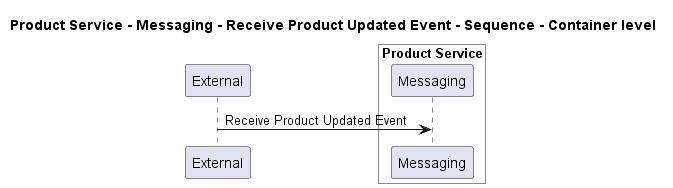

The diagram above was rendered by PlantUML. Its source (embedded in the PNG):
@startuml
!pragma layout smetana

title Product Service - Messaging - Receive Product Updated Event - Sequence - Container level

participant "External" as C4InterFlow.SoftwareSystems.ExternalSystem

box "Product Service" #White
    participant "Messaging" as ECommercePlatform.SoftwareSystems.ProductService.Containers.Messaging
end box


C4InterFlow.SoftwareSystems.ExternalSystem -> ECommercePlatform.SoftwareSystems.ProductService.Containers.Messaging : Receive Product Updated Event


@enduml